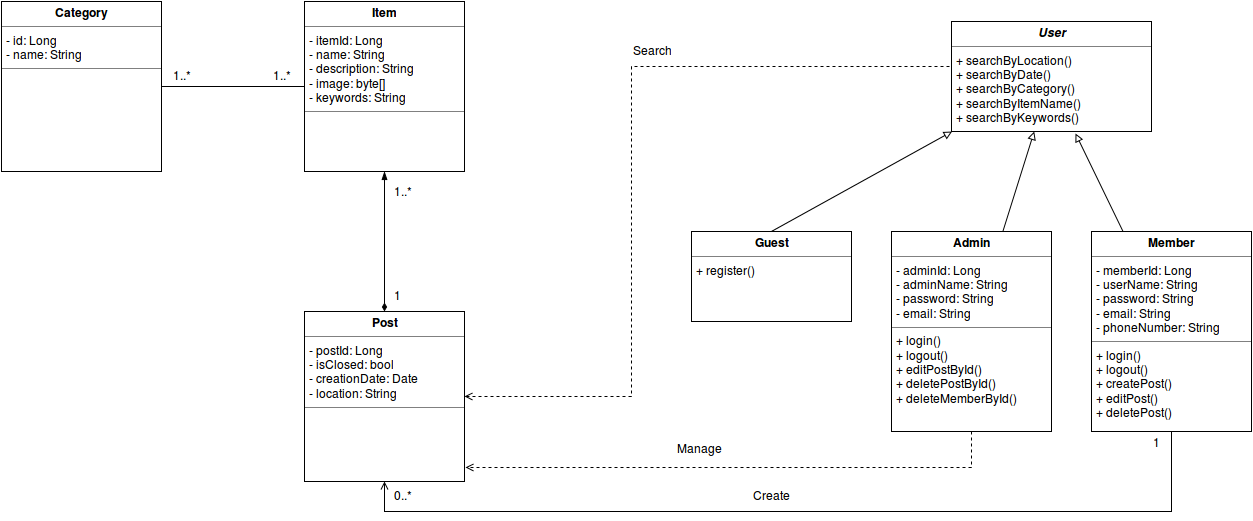

The diagram above was exported from draw.io. Its source (the exported page's mxGraphModel, read from the mxfile embedded in the PNG):
<mxGraphModel dx="1365" dy="810" grid="1" gridSize="10" guides="1" tooltips="1" connect="1" arrows="1" fold="1" page="1" pageScale="1" pageWidth="826" pageHeight="1169" background="#ffffff" math="0" shadow="0">
  <root>
    <mxCell id="0" />
    <mxCell id="1" parent="0" />
    <mxCell id="6" value="&lt;p style=&quot;margin: 0px ; margin-top: 4px ; text-align: center&quot;&gt;&lt;b&gt;Post&lt;/b&gt;&lt;/p&gt;&lt;hr size=&quot;1&quot;&gt;&lt;p style=&quot;margin: 0px ; margin-left: 4px&quot;&gt;- postId: Long&lt;/p&gt;&lt;p style=&quot;margin: 0px ; margin-left: 4px&quot;&gt;- isClosed: bool&lt;/p&gt;&lt;p style=&quot;margin: 0px ; margin-left: 4px&quot;&gt;- creationDate: Date&lt;/p&gt;&lt;p style=&quot;margin: 0px ; margin-left: 4px&quot;&gt;- location: String&lt;br&gt;&lt;/p&gt;&lt;hr size=&quot;1&quot;&gt;&lt;p style=&quot;margin: 0px ; margin-left: 4px&quot;&gt;&lt;br&gt;&lt;/p&gt;" style="verticalAlign=top;align=left;overflow=fill;fontSize=12;fontFamily=Helvetica;html=1;" parent="1" vertex="1">
      <mxGeometry x="333" y="370" width="160" height="170" as="geometry" />
    </mxCell>
    <mxCell id="7" value="&lt;p style=&quot;margin: 0px ; margin-top: 4px ; text-align: center&quot;&gt;&lt;b&gt;&lt;i&gt;User&lt;/i&gt;&lt;/b&gt;&lt;/p&gt;&lt;hr size=&quot;1&quot;&gt;&lt;p style=&quot;margin: 0px ; margin-left: 4px&quot;&gt;+ searchByLocation() &lt;br&gt;&lt;/p&gt;&lt;p style=&quot;margin: 0px ; margin-left: 4px&quot;&gt;+ searchByDate() &lt;br&gt;&lt;/p&gt;&lt;p style=&quot;margin: 0px ; margin-left: 4px&quot;&gt;+ searchByCategory()&lt;/p&gt;&lt;p style=&quot;margin: 0px ; margin-left: 4px&quot;&gt;+ searchByItemName()&lt;/p&gt;&lt;p style=&quot;margin: 0px ; margin-left: 4px&quot;&gt;+ searchByKeywords()&lt;br&gt;&lt;/p&gt;" style="verticalAlign=top;align=left;overflow=fill;fontSize=12;fontFamily=Helvetica;html=1;" parent="1" vertex="1">
      <mxGeometry x="980" y="80" width="200" height="110" as="geometry" />
    </mxCell>
    <mxCell id="8" value="&lt;p style=&quot;margin: 0px ; margin-top: 4px ; text-align: center&quot;&gt;&lt;b&gt;Guest&lt;/b&gt;&lt;/p&gt;&lt;hr size=&quot;1&quot;&gt;&lt;p style=&quot;margin: 0px ; margin-left: 4px&quot;&gt;+ register()&lt;/p&gt;" style="verticalAlign=top;align=left;overflow=fill;fontSize=12;fontFamily=Helvetica;html=1;" parent="1" vertex="1">
      <mxGeometry x="720" y="290" width="160" height="90" as="geometry" />
    </mxCell>
    <mxCell id="11" value="" style="endArrow=block;html=1;exitX=0.5;exitY=0;rounded=1;strokeWidth=1;endFill=0;" parent="1" source="8" target="7" edge="1">
      <mxGeometry width="50" height="50" relative="1" as="geometry">
        <mxPoint x="420" y="-10" as="sourcePoint" />
        <mxPoint x="470" y="-60" as="targetPoint" />
      </mxGeometry>
    </mxCell>
    <mxCell id="15" style="edgeStyle=none;rounded=1;html=1;endArrow=block;endFill=0;jettySize=auto;orthogonalLoop=1;strokeWidth=1;entryX=0.619;entryY=1.022;entryPerimeter=0;" parent="1" source="13" target="7" edge="1">
      <mxGeometry relative="1" as="geometry">
        <mxPoint x="1135.625" y="305" as="targetPoint" />
      </mxGeometry>
    </mxCell>
    <mxCell id="13" value="&lt;p style=&quot;margin: 0px ; margin-top: 4px ; text-align: center&quot;&gt;&lt;b&gt;Member&lt;/b&gt;&lt;/p&gt;&lt;hr size=&quot;1&quot;&gt;&lt;p style=&quot;margin: 0px ; margin-left: 4px&quot;&gt;- memberId: Long&lt;/p&gt;&lt;p style=&quot;margin: 0px ; margin-left: 4px&quot;&gt;- userName: String&lt;/p&gt;&lt;p style=&quot;margin: 0px ; margin-left: 4px&quot;&gt;- password: String&lt;/p&gt;&lt;p style=&quot;margin: 0px ; margin-left: 4px&quot;&gt;- email: String&lt;/p&gt;&lt;p style=&quot;margin: 0px ; margin-left: 4px&quot;&gt;- phoneNumber: String&lt;br&gt;&lt;/p&gt;&lt;hr size=&quot;1&quot;&gt;&lt;p style=&quot;margin: 0px ; margin-left: 4px&quot;&gt;+ login()&lt;/p&gt;&lt;p style=&quot;margin: 0px ; margin-left: 4px&quot;&gt;+ logout()&lt;/p&gt;&lt;p style=&quot;margin: 0px ; margin-left: 4px&quot;&gt;+ createPost()&lt;/p&gt;&lt;p style=&quot;margin: 0px ; margin-left: 4px&quot;&gt;+ editPost()&lt;/p&gt;&lt;p style=&quot;margin: 0px ; margin-left: 4px&quot;&gt;+ deletePost()&lt;/p&gt;&lt;p style=&quot;margin: 0px ; margin-left: 4px&quot;&gt;&lt;br&gt;&lt;/p&gt;&lt;p style=&quot;margin: 0px ; margin-left: 4px&quot;&gt;&lt;br&gt;&lt;/p&gt;" style="verticalAlign=top;align=left;overflow=fill;fontSize=12;fontFamily=Helvetica;html=1;" parent="1" vertex="1">
      <mxGeometry x="1120" y="290" width="160" height="200" as="geometry" />
    </mxCell>
    <mxCell id="17" style="edgeStyle=none;rounded=1;html=1;endArrow=block;endFill=0;jettySize=auto;orthogonalLoop=1;strokeWidth=1;" parent="1" source="16" target="7" edge="1">
      <mxGeometry relative="1" as="geometry">
        <mxPoint x="1060.4166666666667" y="305" as="targetPoint" />
      </mxGeometry>
    </mxCell>
    <mxCell id="16" value="&lt;p style=&quot;margin: 0px ; margin-top: 4px ; text-align: center&quot;&gt;&lt;b&gt;Admin&lt;/b&gt;&lt;/p&gt;&lt;hr size=&quot;1&quot;&gt;&lt;p style=&quot;margin: 0px ; margin-left: 4px&quot;&gt;- adminId: Long&lt;/p&gt;&lt;p style=&quot;margin: 0px ; margin-left: 4px&quot;&gt;- adminName: String&lt;/p&gt;&lt;p style=&quot;margin: 0px ; margin-left: 4px&quot;&gt;- password: String&lt;/p&gt;&lt;p style=&quot;margin: 0px ; margin-left: 4px&quot;&gt;- email: String&lt;/p&gt;&lt;hr size=&quot;1&quot;&gt;&lt;p style=&quot;margin: 0px ; margin-left: 4px&quot;&gt;+ login()&lt;/p&gt;&lt;p style=&quot;margin: 0px ; margin-left: 4px&quot;&gt;+ logout()&lt;/p&gt;&lt;p style=&quot;margin: 0px ; margin-left: 4px&quot;&gt;+ editPostById()&lt;/p&gt;&lt;p style=&quot;margin: 0px ; margin-left: 4px&quot;&gt;+ deletePostById()&lt;/p&gt;&lt;p style=&quot;margin: 0px ; margin-left: 4px&quot;&gt;+ deleteMemberById()&lt;/p&gt;" style="verticalAlign=top;align=left;overflow=fill;fontSize=12;fontFamily=Helvetica;html=1;" parent="1" vertex="1">
      <mxGeometry x="920" y="290" width="160" height="200" as="geometry" />
    </mxCell>
    <mxCell id="6747455d5b54ac60-18" value="&lt;p style=&quot;margin: 0px ; margin-top: 4px ; text-align: center&quot;&gt;&lt;b&gt;Category&lt;/b&gt;&lt;/p&gt;&lt;hr size=&quot;1&quot;&gt;&lt;p style=&quot;margin: 0px ; margin-left: 4px&quot;&gt;- id: Long&lt;/p&gt;&lt;p style=&quot;margin: 0px ; margin-left: 4px&quot;&gt;- name: String&lt;/p&gt;&lt;hr size=&quot;1&quot;&gt;" style="verticalAlign=top;align=left;overflow=fill;fontSize=12;fontFamily=Helvetica;html=1;" parent="1" vertex="1">
      <mxGeometry x="30" y="60" width="160" height="170" as="geometry" />
    </mxCell>
    <mxCell id="6747455d5b54ac60-22" value="&lt;p style=&quot;margin: 0px ; margin-top: 4px ; text-align: center&quot;&gt;&lt;b&gt;Item&lt;/b&gt;&lt;/p&gt;&lt;hr size=&quot;1&quot;&gt;&lt;p style=&quot;margin: 0px ; margin-left: 4px&quot;&gt;- itemId: Long&lt;/p&gt;&lt;p style=&quot;margin: 0px ; margin-left: 4px&quot;&gt;- name: String&lt;/p&gt;&lt;p style=&quot;margin: 0px ; margin-left: 4px&quot;&gt;- description: String&lt;/p&gt;&lt;p style=&quot;margin: 0px ; margin-left: 4px&quot;&gt;- image: byte[]&lt;/p&gt;&lt;p style=&quot;margin: 0px ; margin-left: 4px&quot;&gt;- keywords: String&lt;br&gt;&lt;/p&gt;&lt;hr size=&quot;1&quot;&gt;" style="verticalAlign=top;align=left;overflow=fill;fontSize=12;fontFamily=Helvetica;html=1;" parent="1" vertex="1">
      <mxGeometry x="333" y="60" width="160" height="170" as="geometry" />
    </mxCell>
    <mxCell id="6747455d5b54ac60-31" style="edgeStyle=orthogonalEdgeStyle;rounded=0;html=1;entryX=0.5;entryY=1;endArrow=blockThin;endFill=1;jettySize=auto;orthogonalLoop=1;startArrow=diamondThin;startFill=1;" parent="1" source="6" target="6747455d5b54ac60-22" edge="1">
      <mxGeometry relative="1" as="geometry" />
    </mxCell>
    <mxCell id="6747455d5b54ac60-33" value="1..*" style="text;html=1;resizable=0;points=[];autosize=1;align=left;verticalAlign=top;spacingTop=-4;" parent="1" vertex="1">
      <mxGeometry x="421" y="241" width="30" height="20" as="geometry" />
    </mxCell>
    <mxCell id="6747455d5b54ac60-34" value="1" style="text;html=1;resizable=0;points=[];autosize=1;align=left;verticalAlign=top;spacingTop=-4;" parent="1" vertex="1">
      <mxGeometry x="421" y="345" width="20" height="20" as="geometry" />
    </mxCell>
    <mxCell id="6747455d5b54ac60-35" style="edgeStyle=orthogonalEdgeStyle;rounded=0;html=1;exitX=1;exitY=0.5;entryX=0;entryY=0.5;startArrow=none;startFill=0;endArrow=none;endFill=0;jettySize=auto;orthogonalLoop=1;" parent="1" source="6747455d5b54ac60-18" target="6747455d5b54ac60-22" edge="1">
      <mxGeometry relative="1" as="geometry" />
    </mxCell>
    <mxCell id="6747455d5b54ac60-36" value="1..*" style="text;html=1;resizable=0;points=[];autosize=1;align=left;verticalAlign=top;spacingTop=-4;" parent="1" vertex="1">
      <mxGeometry x="200" y="125" width="30" height="20" as="geometry" />
    </mxCell>
    <mxCell id="6747455d5b54ac60-37" value="1..*" style="text;html=1;resizable=0;points=[];autosize=1;align=left;verticalAlign=top;spacingTop=-4;" parent="1" vertex="1">
      <mxGeometry x="300" y="125" width="30" height="20" as="geometry" />
    </mxCell>
    <mxCell id="6747455d5b54ac60-38" style="edgeStyle=orthogonalEdgeStyle;rounded=0;html=1;exitX=0;exitY=0.5;entryX=1;entryY=0.5;startArrow=none;startFill=0;endArrow=open;endFill=0;jettySize=auto;orthogonalLoop=1;dashed=1;" parent="1" source="7" target="6" edge="1">
      <mxGeometry relative="1" as="geometry">
        <Array as="points">
          <mxPoint x="660" y="125" />
          <mxPoint x="660" y="455" />
        </Array>
      </mxGeometry>
    </mxCell>
    <mxCell id="6747455d5b54ac60-40" value="Search" style="text;html=1;resizable=0;points=[];autosize=1;align=left;verticalAlign=top;spacingTop=-4;" parent="1" vertex="1">
      <mxGeometry x="660" y="100" width="50" height="20" as="geometry" />
    </mxCell>
    <mxCell id="6747455d5b54ac60-41" style="edgeStyle=orthogonalEdgeStyle;rounded=0;html=1;entryX=0.5;entryY=1;startArrow=none;startFill=0;endArrow=open;endFill=0;jettySize=auto;orthogonalLoop=1;" parent="1" source="13" target="6" edge="1">
      <mxGeometry relative="1" as="geometry">
        <Array as="points">
          <mxPoint x="1200" y="570" />
          <mxPoint x="413" y="570" />
        </Array>
      </mxGeometry>
    </mxCell>
    <mxCell id="6747455d5b54ac60-42" value="Create" style="text;html=1;resizable=0;points=[];autosize=1;align=left;verticalAlign=top;spacingTop=-4;" parent="1" vertex="1">
      <mxGeometry x="780" y="545" width="50" height="20" as="geometry" />
    </mxCell>
    <mxCell id="6747455d5b54ac60-43" style="edgeStyle=orthogonalEdgeStyle;rounded=0;html=1;exitX=0.5;exitY=1;entryX=1.006;entryY=0.918;entryPerimeter=0;startArrow=none;startFill=0;endArrow=open;endFill=0;jettySize=auto;orthogonalLoop=1;dashed=1;" parent="1" source="16" target="6" edge="1">
      <mxGeometry relative="1" as="geometry" />
    </mxCell>
    <mxCell id="6747455d5b54ac60-44" value="Manage" style="text;html=1;resizable=0;points=[];autosize=1;align=left;verticalAlign=top;spacingTop=-4;" parent="1" vertex="1">
      <mxGeometry x="704" y="498" width="60" height="20" as="geometry" />
    </mxCell>
    <mxCell id="6747455d5b54ac60-45" value="0..*" style="text;html=1;resizable=0;points=[];autosize=1;align=left;verticalAlign=top;spacingTop=-4;" parent="1" vertex="1">
      <mxGeometry x="421" y="545" width="30" height="20" as="geometry" />
    </mxCell>
    <mxCell id="6747455d5b54ac60-46" value="1" style="text;html=1;resizable=0;points=[];autosize=1;align=left;verticalAlign=top;spacingTop=-4;" parent="1" vertex="1">
      <mxGeometry x="1180" y="492" width="20" height="20" as="geometry" />
    </mxCell>
  </root>
</mxGraphModel>